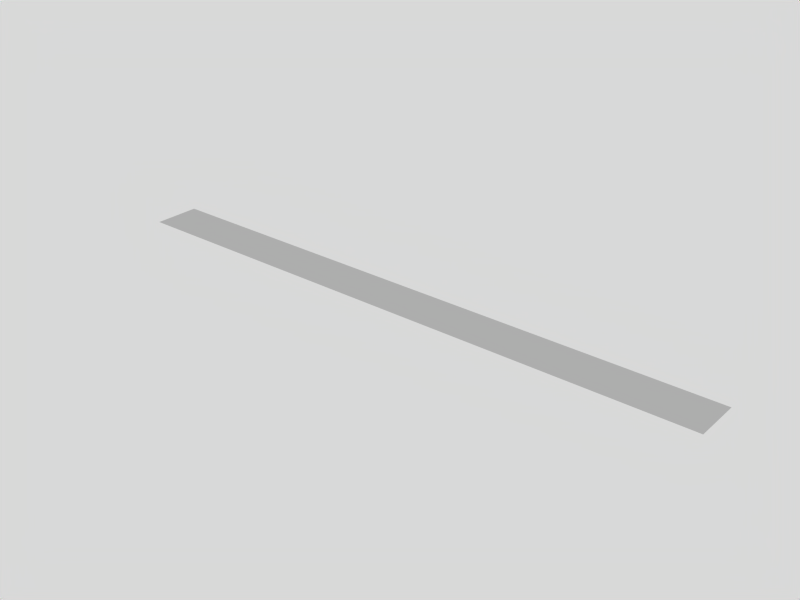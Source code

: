 # Source: Long_Thin.blend  (saved by Blender 2.62.0; exported with 4.5.12 LTS)
import bpy
from mathutils import Matrix  # noqa: F401  (used for matrix-valued properties, if any)

bpy.ops.wm.read_factory_settings(use_empty=True)
scene = bpy.context.scene
scene.name = 'Scene'

# ---- collections
col_collection_1 = bpy.data.collections.new('Collection 1'); scene.collection.children.link(col_collection_1)

# ---- materials (node trees are filled in below, after node groups)
mat_material = bpy.data.materials.new('Material')
mat_material.alpha_threshold = 0.0
mat_material.roughness = 0.5
mat_material.line_color = (0.0, 0.0, 0.0, 1.0)

# ---- material node trees

# ---- world
world_world = bpy.data.worlds.new('World'); scene.world = world_world
world_world.color = (0.85, 0.85, 0.85)
world_world.use_sun_shadow = False
world_world.sun_shadow_jitter_overblur = 0.0
world_world.cycles.sampling_method = 'MANUAL'
world_world.cycles.sample_map_resolution = 256

# ---- meshes
me_plane = bpy.data.meshes.new('Plane')
me_plane.from_pydata([(0.3762, 0.07523, 0.0), (0.07523, 0.07523, 0.0), (0.3762, -0.07523, 0.0), (0.07523, -0.07523, 0.0), (0.2257, 0.07523, 0.0), (-0.07523, 0.07523, 0.0), (0.5266, 0.07523, 0.0), (0.2257, -0.07523, 0.0), (-0.07523, -0.07523, 0.0), (0.5266, -0.07523, 0.0), (0.9781, 0.07523, 0.0), (0.6771, 0.07523, 0.0), (0.9781, -0.07523, 0.0), (0.6771, -0.07523, 0.0), (0.8276, 0.07523, 0.0), (0.8276, -0.07523, 0.0), (-0.8276, 0.07523, 0.0), (-0.8276, -0.07523, 0.0), (-0.9781, 0.07523, 0.0), (-0.6771, 0.07523, 0.0), (-0.9781, -0.07523, 0.0), (-0.2257, 0.07523, 0.0), (-0.5266, 0.07523, 0.0), (-0.2257, -0.07523, 0.0), (-0.5266, -0.07523, 0.0), (-0.3762, 0.07523, 0.0), (-0.3762, -0.07523, 0.0), (-0.6771, -0.07523, 0.0), (0.3009, 0.07523, 0.0), (-1.49e-08, 0.07523, 0.0), (0.3762, -4.139e-10, 0.0), (0.07523, -4.139e-10, 0.0), (0.1505, 0.07523, 0.0), (0.4514, 0.07523, 0.0), (0.2257, -4.139e-10, 0.0), (0.3009, -0.07523, 0.0), (0.1505, -0.07523, 0.0), (-0.07523, -4.139e-10, 0.0), (-1.49e-08, -0.07523, 0.0), (0.5266, -4.139e-10, 0.0), (0.4514, -0.07523, 0.0), (0.1505, -4.139e-10, 0.0), (0.4514, -4.139e-10, 0.0), (0.3009, -4.139e-10, 0.0), (-1.49e-08, -4.139e-10, 0.0), (0.9028, 0.07523, 0.0), (0.9781, -4.139e-10, 0.0), (0.6771, -4.139e-10, 0.0), (0.7523, 0.07523, 0.0), (0.8276, -4.139e-10, 0.0), (0.9028, -0.07523, 0.0), (0.7523, -0.07523, 0.0), (0.7523, -4.139e-10, 0.0), (0.9028, -4.139e-10, 0.0), (-0.9028, 0.07523, 0.0), (-0.8276, -4.139e-10, 0.0), (-0.7523, 0.07523, 0.0), (-0.9781, -4.139e-10, 0.0), (-0.9028, -0.07523, 0.0), (-0.9028, -4.139e-10, 0.0), (-0.3009, 0.07523, 0.0), (-0.2257, -4.139e-10, 0.0), (-0.5266, -4.139e-10, 0.0), (-0.4514, 0.07523, 0.0), (-0.3762, -4.139e-10, 0.0), (-0.3009, -0.07523, 0.0), (-0.4514, -0.07523, 0.0), (-0.6019, -0.07523, 0.0), (-0.4514, -4.139e-10, 0.0), (-0.3009, -4.139e-10, 0.0), (0.6019, 0.07523, 0.0), (0.6019, -0.07523, 0.0), (0.6019, -4.139e-10, 0.0), (-0.6771, -4.139e-10, 0.0), (-0.7523, -0.07523, 0.0), (-0.7523, -4.139e-10, 0.0), (-0.6019, 0.07523, 0.0), (-0.1505, 0.07523, 0.0), (-0.1505, -0.07523, 0.0), (-0.1505, -4.139e-10, 0.0), (-0.6019, -4.139e-10, 0.0)], [], [(41, 7, 36), (36, 31, 41), (1, 41, 31), (31, 36, 3), (40, 2, 30), (30, 42, 40), (9, 40, 42), (30, 0, 42), (43, 2, 35), (35, 34, 43), (4, 43, 34), (34, 35, 7), (44, 3, 38), (38, 37, 44), (5, 44, 37), (37, 38, 8), (32, 4, 34), (34, 41, 32), (1, 32, 41), (41, 34, 7), (39, 9, 42), (42, 33, 39), (6, 39, 33), (42, 0, 33), (28, 0, 30), (30, 43, 28), (4, 28, 43), (43, 30, 2), (29, 1, 31), (31, 44, 29), (5, 29, 44), (44, 31, 3), (52, 15, 51), (51, 47, 52), (11, 52, 47), (47, 51, 13), (53, 12, 50), (50, 49, 53), (14, 53, 49), (49, 50, 15), (48, 14, 49), (49, 52, 48), (11, 48, 52), (52, 49, 15), (45, 10, 46), (46, 53, 45), (14, 45, 53), (53, 46, 12), (59, 17, 58), (58, 57, 59), (18, 59, 57), (57, 58, 20), (54, 16, 55), (55, 59, 54), (18, 54, 59), (59, 55, 17), (68, 26, 66), (66, 62, 68), (22, 68, 62), (62, 66, 24), (69, 23, 65), (65, 64, 69), (25, 69, 64), (64, 65, 26), (63, 25, 64), (64, 68, 63), (22, 63, 68), (68, 64, 26), (60, 21, 61), (61, 69, 60), (25, 60, 69), (69, 61, 23), (72, 13, 71), (71, 39, 72), (6, 72, 39), (39, 71, 9), (70, 11, 47), (47, 72, 70), (6, 70, 72), (72, 47, 13), (75, 27, 74), (74, 55, 75), (16, 75, 55), (55, 74, 17), (56, 19, 73), (73, 75, 56), (16, 56, 75), (75, 73, 27), (79, 8, 78), (78, 61, 79), (21, 79, 61), (61, 78, 23), (80, 24, 67), (67, 73, 80), (19, 80, 73), (73, 67, 27), (77, 5, 37), (37, 79, 77), (21, 77, 79), (79, 37, 8), (76, 22, 62), (62, 80, 76), (19, 76, 80), (80, 62, 24)])
_uv = me_plane.uv_layers.new(name='UVMap')
_uv.uv.foreach_set('vector', [0.8906, 0.7441, 0.8832, 0.7343, 0.8906, 0.7343, 0.8906, 0.7343, 0.898, 0.7441, 0.8906, 0.7441, 0.898, 0.754, 0.8906, 0.7441, 0.898, 0.7441, 0.898, 0.7441, 0.8906, 0.7343, 0.898, 0.7343, 0.861, 0.7343, 0.8684, 0.7343, 0.8684, 0.7441, 0.8684, 0.7441, 0.861, 0.7441, 0.861, 0.7343, 0.8536, 0.7343, 0.861, 0.7343, 0.861, 0.7441, 0.8684, 0.7441, 0.8684, 0.754, 0.861, 0.7441, 0.8758, 0.7441, 0.8684, 0.7343, 0.8758, 0.7343, 0.8758, 0.7343, 0.8832, 0.7441, 0.8758, 0.7441, 0.8832, 0.754, 0.8758, 0.7441, 0.8832, 0.7441, 0.8832, 0.7441, 0.8758, 0.7343, 0.8832, 0.7343, 0.9054, 0.7441, 0.898, 0.7343, 0.9054, 0.7343, 0.9054, 0.7343, 0.9128, 0.7441, 0.9054, 0.7441, 0.9128, 0.754, 0.9054, 0.7441, 0.9128, 0.7441, 0.9128, 0.7441, 0.9054, 0.7343, 0.9128, 0.7343, 0.8906, 0.754, 0.8832, 0.754, 0.8832, 0.7441, 0.8832, 0.7441, 0.8906, 0.7441, 0.8906, 0.754, 0.898, 0.754, 0.8906, 0.754, 0.8906, 0.7441, 0.8906, 0.7441, 0.8832, 0.7441, 0.8832, 0.7343, 0.8536, 0.7441, 0.8536, 0.7343, 0.861, 0.7441, 0.861, 0.7441, 0.861, 0.754, 0.8536, 0.7441, 0.8536, 0.754, 0.8536, 0.7441, 0.861, 0.754, 0.861, 0.7441, 0.8684, 0.754, 0.861, 0.754, 0.8758, 0.754, 0.8684, 0.754, 0.8684, 0.7441, 0.8684, 0.7441, 0.8758, 0.7441, 0.8758, 0.754, 0.8832, 0.754, 0.8758, 0.754, 0.8758, 0.7441, 0.8758, 0.7441, 0.8684, 0.7441, 0.8684, 0.7343, 0.9054, 0.754, 0.898, 0.754, 0.898, 0.7441, 0.898, 0.7441, 0.9054, 0.7441, 0.9054, 0.754, 0.9128, 0.754, 0.9054, 0.754, 0.9054, 0.7441, 0.9054, 0.7441, 0.898, 0.7441, 0.898, 0.7343, 0.8906, 0.7441, 0.8832, 0.7343, 0.8906, 0.7343, 0.8906, 0.7343, 0.898, 0.7441, 0.8906, 0.7441, 0.898, 0.754, 0.8906, 0.7441, 0.898, 0.7441, 0.898, 0.7441, 0.8906, 0.7343, 0.898, 0.7343, 0.8758, 0.7441, 0.8684, 0.7343, 0.8758, 0.7343, 0.8758, 0.7343, 0.8832, 0.7441, 0.8758, 0.7441, 0.8832, 0.754, 0.8758, 0.7441, 0.8832, 0.7441, 0.8832, 0.7441, 0.8758, 0.7343, 0.8832, 0.7343, 0.8906, 0.754, 0.8832, 0.754, 0.8832, 0.7441, 0.8832, 0.7441, 0.8906, 0.7441, 0.8906, 0.754, 0.898, 0.754, 0.8906, 0.754, 0.8906, 0.7441, 0.8906, 0.7441, 0.8832, 0.7441, 0.8832, 0.7343, 0.8758, 0.754, 0.8684, 0.754, 0.8684, 0.7441, 0.8684, 0.7441, 0.8758, 0.7441, 0.8758, 0.754, 0.8832, 0.754, 0.8758, 0.754, 0.8758, 0.7441, 0.8758, 0.7441, 0.8684, 0.7441, 0.8684, 0.7343, 0.8758, 0.7441, 0.8684, 0.7343, 0.8758, 0.7343, 0.8758, 0.7343, 0.8832, 0.7441, 0.8758, 0.7441, 0.8832, 0.754, 0.8758, 0.7441, 0.8832, 0.7441, 0.8832, 0.7441, 0.8758, 0.7343, 0.8832, 0.7343, 0.8758, 0.754, 0.8684, 0.754, 0.8684, 0.7441, 0.8684, 0.7441, 0.8758, 0.7441, 0.8758, 0.754, 0.8832, 0.754, 0.8758, 0.754, 0.8758, 0.7441, 0.8758, 0.7441, 0.8684, 0.7441, 0.8684, 0.7343, 0.8906, 0.7441, 0.8832, 0.7343, 0.8906, 0.7343, 0.8906, 0.7343, 0.898, 0.7441, 0.8906, 0.7441, 0.898, 0.754, 0.8906, 0.7441, 0.898, 0.7441, 0.898, 0.7441, 0.8906, 0.7343, 0.898, 0.7343, 0.8758, 0.7441, 0.8684, 0.7343, 0.8758, 0.7343, 0.8758, 0.7343, 0.8832, 0.7441, 0.8758, 0.7441, 0.8832, 0.754, 0.8758, 0.7441, 0.8832, 0.7441, 0.8832, 0.7441, 0.8758, 0.7343, 0.8832, 0.7343, 0.8906, 0.754, 0.8832, 0.754, 0.8832, 0.7441, 0.8832, 0.7441, 0.8906, 0.7441, 0.8906, 0.754, 0.898, 0.754, 0.8906, 0.754, 0.8906, 0.7441, 0.8906, 0.7441, 0.8832, 0.7441, 0.8832, 0.7343, 0.8758, 0.754, 0.8684, 0.754, 0.8684, 0.7441, 0.8684, 0.7441, 0.8758, 0.7441, 0.8758, 0.754, 0.8832, 0.754, 0.8758, 0.754, 0.8758, 0.7441, 0.8758, 0.7441, 0.8684, 0.7441, 0.8684, 0.7343, 0.9054, 0.7441, 0.898, 0.7343, 0.9054, 0.7343, 0.9054, 0.7343, 0.9128, 0.7441, 0.9054, 0.7441, 0.9128, 0.754, 0.9054, 0.7441, 0.9128, 0.7441, 0.9128, 0.7441, 0.9054, 0.7343, 0.9128, 0.7343, 0.9054, 0.754, 0.898, 0.754, 0.898, 0.7441, 0.898, 0.7441, 0.9054, 0.7441, 0.9054, 0.754, 0.9128, 0.754, 0.9054, 0.754, 0.9054, 0.7441, 0.9054, 0.7441, 0.898, 0.7441, 0.898, 0.7343, 0.861, 0.7441, 0.8536, 0.7343, 0.861, 0.7343, 0.861, 0.7343, 0.8684, 0.7441, 0.861, 0.7441, 0.8684, 0.754, 0.861, 0.7441, 0.8684, 0.7441, 0.8684, 0.7441, 0.861, 0.7343, 0.8684, 0.7343, 0.861, 0.754, 0.8536, 0.754, 0.8536, 0.7441, 0.8536, 0.7441, 0.861, 0.7441, 0.861, 0.754, 0.8684, 0.754, 0.861, 0.754, 0.861, 0.7441, 0.861, 0.7441, 0.8536, 0.7441, 0.8536, 0.7343, 0.861, 0.7441, 0.8536, 0.7343, 0.861, 0.7343, 0.861, 0.7343, 0.8684, 0.7441, 0.861, 0.7441, 0.8684, 0.754, 0.861, 0.7441, 0.8684, 0.7441, 0.8684, 0.7441, 0.861, 0.7343, 0.8684, 0.7343, 0.9054, 0.7441, 0.898, 0.7343, 0.9054, 0.7343, 0.9054, 0.7343, 0.9128, 0.7441, 0.9054, 0.7441, 0.9128, 0.754, 0.9054, 0.7441, 0.9128, 0.7441, 0.9128, 0.7441, 0.9054, 0.7343, 0.9128, 0.7343, 0.861, 0.754, 0.8536, 0.754, 0.8536, 0.7441, 0.8536, 0.7441, 0.861, 0.7441, 0.861, 0.754, 0.8684, 0.754, 0.861, 0.754, 0.861, 0.7441, 0.861, 0.7441, 0.8536, 0.7441, 0.8536, 0.7343, 0.9054, 0.754, 0.898, 0.754, 0.898, 0.7441, 0.898, 0.7441, 0.9054, 0.7441, 0.9054, 0.754, 0.9128, 0.754, 0.9054, 0.754, 0.9054, 0.7441, 0.9054, 0.7441, 0.898, 0.7441, 0.898, 0.7343])
me_plane.materials.append(mat_material)
me_plane.use_remesh_preserve_volume = False
me_plane.use_remesh_preserve_attributes = False
me_plane.use_mirror_vertex_groups = False
me_plane.update()

# ---- objects
ob_long_really_thin = bpy.data.objects.new('Long_Really_Thin', me_plane)

# ---- transforms, parenting, visibility, modifiers, constraints
ob_long_really_thin.location = (0.0, -3.068e-09, 2e-07)
ob_long_really_thin.lineart.crease_threshold = 0.0

# ---- collection membership
col_collection_1.objects.link(ob_long_really_thin)

# ---- scene / render settings (as saved in the file)
scene.frame_start = 1; scene.frame_end = 74; scene.frame_set(76)
scene.render.engine = 'BLENDER_EEVEE_NEXT'
scene.render.image_settings.file_format = 'JPEG'
scene.render.image_settings.color_mode = 'RGB'
scene.render.image_settings.compression = 90
scene.render.resolution_x = 800
scene.render.resolution_y = 600
scene.render.pixel_aspect_x = 100.0
scene.render.pixel_aspect_y = 100.0
scene.render.fps = 25
scene.render.dither_intensity = 0.0
scene.render.use_compositing = False
scene.render.use_sequencer = False
scene.render.bake_margin = 2
scene.render.bake_bias = 0.0
scene.render.use_stamp_time = False
scene.render.use_stamp_date = False
scene.render.use_stamp_frame = False
scene.render.use_stamp_camera = False
scene.render.use_stamp_scene = False
scene.render.use_stamp_filename = False
scene.render.use_stamp_render_time = False
scene.render.stamp_font_size = 0
scene.cycles.use_denoising = False
scene.cycles.samples = 10
scene.cycles.sampling_pattern = 'TABULATED_SOBOL'
scene.cycles.light_sampling_threshold = 0.0
scene.cycles.use_adaptive_sampling = False
scene.cycles.use_light_tree = False
scene.cycles.blur_glossy = 0.0
scene.cycles.volume_bounces = 1
scene.cycles.pixel_filter_type = 'GAUSSIAN'
scene.cycles.sample_clamp_indirect = 0.0
scene.view_settings.view_transform = 'Raw'
bpy.context.view_layer.update()

# ---- added for rendering (the .blend has no active camera): camera
cam_auto = bpy.data.cameras.new('AutoCamera')
cam_auto.lens = 50.0
cam_auto.sensor_width = 36.0
cam_auto.clip_end = 1000.0
ob_auto_camera = bpy.data.objects.new('AutoCamera', cam_auto)
scene.collection.objects.link(ob_auto_camera)
ob_auto_camera.location = (1.81519, -2.17822, 1.45215)
ob_auto_camera.rotation_euler = (1.09748, -7.21219e-08, 0.694738)
scene.camera = ob_auto_camera
bpy.context.view_layer.update()
